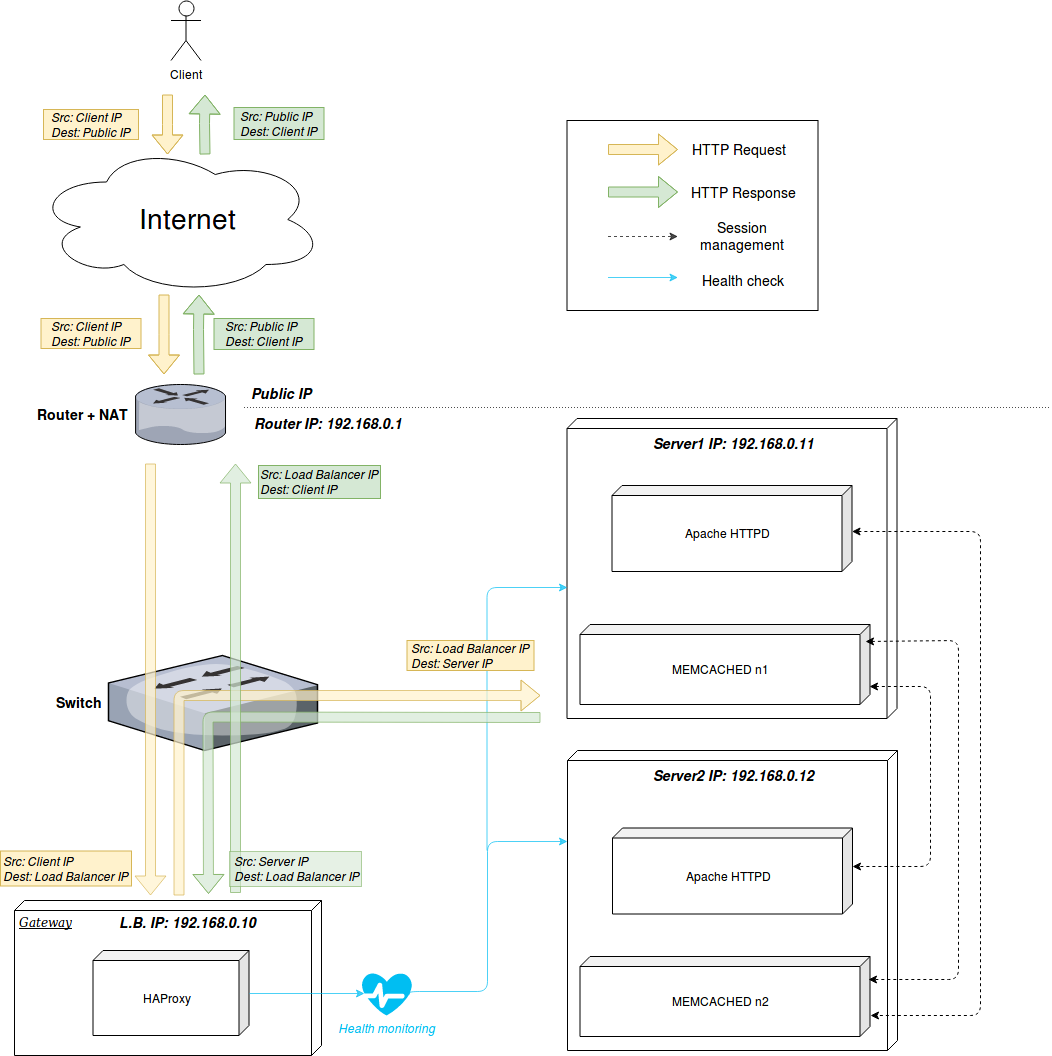

The diagram above was exported from draw.io. Its source (the exported page's mxGraphModel, read from the mxfile embedded in the PNG):
<mxGraphModel dx="1329" dy="1636" grid="1" gridSize="10" guides="1" tooltips="1" connect="1" arrows="1" fold="1" page="1" pageScale="1" pageWidth="1100" pageHeight="850" background="#ffffff" math="0" shadow="0">
  <root>
    <mxCell id="0" />
    <mxCell id="1" parent="0" />
    <mxCell id="qYffmDaJ0A0u68iwHQiH-1" value="" style="verticalAlign=top;align=left;spacingTop=8;spacingLeft=2;spacingRight=12;shape=cube;size=10;direction=south;fontStyle=4;html=1;rounded=0;shadow=0;comic=0;labelBackgroundColor=none;strokeColor=#000000;strokeWidth=1;fillColor=#ffffff;fontFamily=Verdana;fontSize=12;fontColor=#000000;" parent="1" vertex="1">
      <mxGeometry x="597" y="-55" width="330" height="300" as="geometry" />
    </mxCell>
    <mxCell id="w-CwZ7SooRoZ3yKwaLTw-32" value="" style="verticalAlign=top;align=left;spacingTop=8;spacingLeft=2;spacingRight=12;shape=cube;size=10;direction=south;fontStyle=4;html=1;rounded=0;shadow=0;comic=0;labelBackgroundColor=none;strokeColor=#000000;strokeWidth=1;fillColor=#ffffff;fontFamily=Verdana;fontSize=12;fontColor=#000000;" parent="1" vertex="1">
      <mxGeometry x="596.5" y="-387" width="330" height="300" as="geometry" />
    </mxCell>
    <mxCell id="w-CwZ7SooRoZ3yKwaLTw-97" value="" style="endArrow=classic;html=1;strokeColor=#00BEF2;opacity=70;entryX=0.563;entryY=1;entryDx=0;entryDy=0;entryPerimeter=0;" parent="1" target="w-CwZ7SooRoZ3yKwaLTw-32" edge="1">
      <mxGeometry width="50" height="50" relative="1" as="geometry">
        <mxPoint x="516.5" y="45" as="sourcePoint" />
        <mxPoint x="546.5" y="-25" as="targetPoint" />
        <Array as="points">
          <mxPoint x="516.5" y="-218" />
        </Array>
      </mxGeometry>
    </mxCell>
    <mxCell id="w-CwZ7SooRoZ3yKwaLTw-23" value="&lt;i&gt;Gateway&lt;/i&gt;" style="verticalAlign=top;align=left;spacingTop=8;spacingLeft=2;spacingRight=12;shape=cube;size=10;direction=south;fontStyle=4;html=1;rounded=0;shadow=0;comic=0;labelBackgroundColor=none;strokeColor=#000000;strokeWidth=1;fillColor=#ffffff;fontFamily=Verdana;fontSize=12;fontColor=#000000;" parent="1" vertex="1">
      <mxGeometry x="44" y="95" width="307" height="155" as="geometry" />
    </mxCell>
    <mxCell id="w-CwZ7SooRoZ3yKwaLTw-2" value="Client" style="shape=umlActor;verticalLabelPosition=bottom;labelBackgroundColor=#ffffff;verticalAlign=top;html=1;outlineConnect=0;" parent="1" vertex="1">
      <mxGeometry x="200.5" y="-805" width="30" height="60" as="geometry" />
    </mxCell>
    <mxCell id="w-CwZ7SooRoZ3yKwaLTw-9" value="" style="shape=flexArrow;endArrow=classic;html=1;fillColor=#fff2cc;strokeColor=#d6b656;" parent="1" edge="1">
      <mxGeometry width="50" height="50" relative="1" as="geometry">
        <mxPoint x="197" y="-711" as="sourcePoint" />
        <mxPoint x="197" y="-651" as="targetPoint" />
        <Array as="points">
          <mxPoint x="197" y="-681" />
        </Array>
      </mxGeometry>
    </mxCell>
    <mxCell id="w-CwZ7SooRoZ3yKwaLTw-10" value="" style="ellipse;shape=cloud;whiteSpace=wrap;html=1;" parent="1" vertex="1">
      <mxGeometry x="63.5" y="-661" width="290" height="150" as="geometry" />
    </mxCell>
    <mxCell id="w-CwZ7SooRoZ3yKwaLTw-11" value="&lt;font style=&quot;font-size: 28px&quot;&gt;Internet&lt;/font&gt;" style="text;html=1;strokeColor=none;fillColor=none;align=center;verticalAlign=middle;whiteSpace=wrap;rounded=0;" parent="1" vertex="1">
      <mxGeometry x="196.5" y="-596" width="40" height="20" as="geometry" />
    </mxCell>
    <mxCell id="w-CwZ7SooRoZ3yKwaLTw-13" value="Router + NAT" style="verticalLabelPosition=middle;aspect=fixed;html=1;verticalAlign=middle;strokeColor=#6c8ebf;align=right;outlineConnect=0;shape=mxgraph.citrix.router;fillColor=#dae8fc;whiteSpace=wrap;spacing=1;spacingTop=1;labelPosition=left;spacingLeft=0;spacingRight=5;fontStyle=1;fontSize=14;" parent="1" vertex="1">
      <mxGeometry x="165" y="-421" width="91" height="60" as="geometry" />
    </mxCell>
    <mxCell id="w-CwZ7SooRoZ3yKwaLTw-16" value="" style="endArrow=classic;html=1;shape=flexArrow;fillColor=#fff2cc;strokeColor=#d6b656;" parent="1" edge="1">
      <mxGeometry width="50" height="50" relative="1" as="geometry">
        <mxPoint x="193.5" y="-511" as="sourcePoint" />
        <mxPoint x="193.5" y="-431" as="targetPoint" />
        <Array as="points">
          <mxPoint x="193.5" y="-471" />
        </Array>
      </mxGeometry>
    </mxCell>
    <mxCell id="w-CwZ7SooRoZ3yKwaLTw-17" value="Switch" style="verticalLabelPosition=middle;aspect=fixed;html=1;verticalAlign=middle;strokeColor=none;align=right;outlineConnect=0;shape=mxgraph.citrix.switch;labelPosition=left;spacingRight=4;fontStyle=1;fontSize=14;" parent="1" vertex="1">
      <mxGeometry x="138" y="-150" width="209" height="95" as="geometry" />
    </mxCell>
    <mxCell id="w-CwZ7SooRoZ3yKwaLTw-18" value="" style="shape=flexArrow;endArrow=classic;html=1;fillColor=#d5e8d4;strokeColor=#82b366;" parent="1" edge="1">
      <mxGeometry width="50" height="50" relative="1" as="geometry">
        <mxPoint x="228.5" y="-431" as="sourcePoint" />
        <mxPoint x="228.5" y="-511" as="targetPoint" />
        <Array as="points">
          <mxPoint x="228" y="-476" />
        </Array>
      </mxGeometry>
    </mxCell>
    <mxCell id="w-CwZ7SooRoZ3yKwaLTw-22" value="" style="shape=flexArrow;endArrow=classic;html=1;fillColor=#d5e8d4;strokeColor=#82b366;" parent="1" edge="1">
      <mxGeometry width="50" height="50" relative="1" as="geometry">
        <mxPoint x="234.5" y="-651" as="sourcePoint" />
        <mxPoint x="234.5" y="-711" as="targetPoint" />
        <Array as="points">
          <mxPoint x="234" y="-682" />
        </Array>
      </mxGeometry>
    </mxCell>
    <mxCell id="w-CwZ7SooRoZ3yKwaLTw-30" value="HAProxy" style="shape=cube;whiteSpace=wrap;html=1;boundedLbl=1;backgroundOutline=1;darkOpacity=0.05;darkOpacity2=0.1;fillColor=#FFFFFF;size=10;direction=east;flipH=1;" parent="1" vertex="1">
      <mxGeometry x="122.5" y="145" width="156" height="85" as="geometry" />
    </mxCell>
    <mxCell id="w-CwZ7SooRoZ3yKwaLTw-34" value="&lt;div&gt;MEMCACHED n1&lt;/div&gt;" style="shape=cube;whiteSpace=wrap;html=1;boundedLbl=1;backgroundOutline=1;darkOpacity=0.05;darkOpacity2=0.1;fillColor=#FFFFFF;size=10;direction=east;flipH=1;" parent="1" vertex="1">
      <mxGeometry x="609.5" y="-181" width="290" height="80" as="geometry" />
    </mxCell>
    <mxCell id="w-CwZ7SooRoZ3yKwaLTw-20" value="" style="endArrow=classic;html=1;shape=flexArrow;fillColor=#fff2cc;strokeColor=#d6b656;opacity=70;" parent="1" edge="1">
      <mxGeometry width="50" height="50" relative="1" as="geometry">
        <mxPoint x="180" y="-342" as="sourcePoint" />
        <mxPoint x="180" y="90" as="targetPoint" />
      </mxGeometry>
    </mxCell>
    <mxCell id="w-CwZ7SooRoZ3yKwaLTw-62" value="" style="curved=1;endArrow=classic;html=1;opacity=70;shape=flexArrow;fillColor=#fff2cc;strokeColor=#d6b656;" parent="1" edge="1">
      <mxGeometry width="50" height="50" relative="1" as="geometry">
        <mxPoint x="208.5" y="90" as="sourcePoint" />
        <mxPoint x="570" y="-110" as="targetPoint" />
        <Array as="points">
          <mxPoint x="208.5" y="-110" />
          <mxPoint x="345.5" y="-110" />
        </Array>
      </mxGeometry>
    </mxCell>
    <mxCell id="w-CwZ7SooRoZ3yKwaLTw-67" value="" style="curved=1;endArrow=classic;html=1;opacity=70;shape=flexArrow;fillColor=#d5e8d4;strokeColor=#82b366;" parent="1" edge="1">
      <mxGeometry width="50" height="50" relative="1" as="geometry">
        <mxPoint x="570" y="-88" as="sourcePoint" />
        <mxPoint x="238" y="88.5" as="targetPoint" />
        <Array as="points">
          <mxPoint x="237.5" y="-88.5" />
        </Array>
      </mxGeometry>
    </mxCell>
    <mxCell id="w-CwZ7SooRoZ3yKwaLTw-73" value="&lt;div align=&quot;left&quot;&gt;&lt;i&gt;Src: Client IP&lt;/i&gt;&lt;/div&gt;&lt;div align=&quot;left&quot;&gt;&lt;i&gt;Dest: Public IP&lt;br&gt;&lt;/i&gt;&lt;/div&gt;" style="text;html=1;strokeColor=#d6b656;fillColor=#fff2cc;align=center;verticalAlign=middle;whiteSpace=wrap;rounded=0;" parent="1" vertex="1">
      <mxGeometry x="73" y="-696" width="95" height="30" as="geometry" />
    </mxCell>
    <mxCell id="w-CwZ7SooRoZ3yKwaLTw-75" value="&lt;div align=&quot;left&quot;&gt;&lt;i&gt;Src: Client IP&lt;/i&gt;&lt;/div&gt;&lt;div align=&quot;left&quot;&gt;&lt;i&gt;Dest: Public IP&lt;br&gt;&lt;/i&gt;&lt;/div&gt;" style="text;html=1;strokeColor=#d6b656;fillColor=#fff2cc;align=center;verticalAlign=middle;whiteSpace=wrap;rounded=0;" parent="1" vertex="1">
      <mxGeometry x="70.5" y="-487" width="100" height="30" as="geometry" />
    </mxCell>
    <mxCell id="w-CwZ7SooRoZ3yKwaLTw-76" value="&lt;div align=&quot;left&quot;&gt;&lt;i&gt;Src: Client IP&lt;/i&gt;&lt;/div&gt;&lt;div align=&quot;left&quot;&gt;&lt;i&gt;Dest: Load Balancer IP&lt;br&gt;&lt;/i&gt;&lt;/div&gt;" style="text;html=1;strokeColor=#d6b656;fillColor=#fff2cc;align=center;verticalAlign=middle;whiteSpace=wrap;rounded=0;" parent="1" vertex="1">
      <mxGeometry x="30" y="45.5" width="131" height="35" as="geometry" />
    </mxCell>
    <mxCell id="w-CwZ7SooRoZ3yKwaLTw-80" value="&lt;div align=&quot;left&quot;&gt;&lt;i&gt;Src: Load Balancer IP&lt;br&gt;&lt;/i&gt;&lt;/div&gt;&lt;div align=&quot;left&quot;&gt;&lt;i&gt;Dest: Server IP&lt;br&gt;&lt;/i&gt;&lt;/div&gt;" style="text;html=1;strokeColor=#d6b656;fillColor=#fff2cc;align=center;verticalAlign=middle;whiteSpace=wrap;rounded=0;" parent="1" vertex="1">
      <mxGeometry x="436.5" y="-165" width="127" height="30" as="geometry" />
    </mxCell>
    <mxCell id="w-CwZ7SooRoZ3yKwaLTw-81" value="&lt;div align=&quot;left&quot;&gt;&lt;i&gt;Src: Public IP&lt;br&gt;&lt;/i&gt;&lt;/div&gt;&lt;div align=&quot;left&quot;&gt;&lt;i&gt;Dest: Client IP&lt;br&gt;&lt;/i&gt;&lt;/div&gt;" style="text;html=1;strokeColor=#82b366;fillColor=#d5e8d4;align=center;verticalAlign=middle;whiteSpace=wrap;rounded=0;" parent="1" vertex="1">
      <mxGeometry x="243.5" y="-487" width="100" height="31" as="geometry" />
    </mxCell>
    <mxCell id="w-CwZ7SooRoZ3yKwaLTw-82" value="&lt;div align=&quot;left&quot;&gt;&lt;i&gt;Src: Load Balancer IP&lt;br&gt;&lt;/i&gt;&lt;/div&gt;&lt;div align=&quot;left&quot;&gt;&lt;i&gt;Dest: Client IP&lt;br&gt;&lt;/i&gt;&lt;/div&gt;" style="text;html=1;strokeColor=#82b366;fillColor=#d5e8d4;align=center;verticalAlign=middle;whiteSpace=wrap;rounded=0;" parent="1" vertex="1">
      <mxGeometry x="288" y="-340" width="122" height="33" as="geometry" />
    </mxCell>
    <mxCell id="w-CwZ7SooRoZ3yKwaLTw-84" value="&lt;div align=&quot;left&quot;&gt;&lt;i&gt;Src: Public IP&lt;br&gt;&lt;/i&gt;&lt;/div&gt;&lt;div align=&quot;left&quot;&gt;&lt;i&gt;Dest: Client IP&lt;br&gt;&lt;/i&gt;&lt;/div&gt;" style="text;html=1;strokeColor=#82b366;fillColor=#d5e8d4;align=center;verticalAlign=middle;whiteSpace=wrap;rounded=0;" parent="1" vertex="1">
      <mxGeometry x="263.5" y="-698" width="90" height="32" as="geometry" />
    </mxCell>
    <mxCell id="w-CwZ7SooRoZ3yKwaLTw-85" value="" style="endArrow=none;dashed=1;html=1;opacity=70;dashPattern=1 2;" parent="1" edge="1">
      <mxGeometry width="50" height="50" relative="1" as="geometry">
        <mxPoint x="273.5" y="-398" as="sourcePoint" />
        <mxPoint x="1080" y="-398" as="targetPoint" />
      </mxGeometry>
    </mxCell>
    <mxCell id="w-CwZ7SooRoZ3yKwaLTw-86" value="&lt;font style=&quot;font-size: 14px&quot;&gt;&lt;i&gt;&lt;b&gt;L.B. IP: 192.168.0.10&lt;/b&gt;&lt;/i&gt;&lt;/font&gt;" style="text;html=1;strokeColor=none;fillColor=none;align=center;verticalAlign=middle;whiteSpace=wrap;rounded=0;" parent="1" vertex="1">
      <mxGeometry x="142" y="107" width="149" height="20" as="geometry" />
    </mxCell>
    <mxCell id="w-CwZ7SooRoZ3yKwaLTw-87" value="&lt;div style=&quot;font-size: 14px&quot;&gt;&lt;i&gt;&lt;b&gt;Server1 IP: 192.168.0.11&lt;/b&gt;&lt;/i&gt;&lt;/div&gt;" style="text;html=1;strokeColor=none;fillColor=none;align=center;verticalAlign=middle;whiteSpace=wrap;rounded=0;" parent="1" vertex="1">
      <mxGeometry x="673" y="-372" width="178" height="20" as="geometry" />
    </mxCell>
    <mxCell id="w-CwZ7SooRoZ3yKwaLTw-94" value="&lt;font color=&quot;#00BEF2&quot;&gt;&lt;i&gt;Health monitoring&lt;/i&gt;&lt;/font&gt;" style="verticalLabelPosition=bottom;html=1;verticalAlign=top;align=center;strokeColor=none;fillColor=#00BEF2;shape=mxgraph.azure.health_monitoring;" parent="1" vertex="1">
      <mxGeometry x="391.5" y="167.5" width="50" height="42.5" as="geometry" />
    </mxCell>
    <mxCell id="w-CwZ7SooRoZ3yKwaLTw-95" value="" style="endArrow=classic;html=1;opacity=70;exitX=1;exitY=0.5;exitDx=0;exitDy=0;entryX=0.05;entryY=0.48;entryDx=0;entryDy=0;entryPerimeter=0;fillColor=#dae8fc;strokeColor=#00BEF2;" parent="1" source="w-CwZ7SooRoZ3yKwaLTw-30" target="w-CwZ7SooRoZ3yKwaLTw-94" edge="1">
      <mxGeometry width="50" height="50" relative="1" as="geometry">
        <mxPoint x="319" y="185" as="sourcePoint" />
        <mxPoint x="386.5" y="188" as="targetPoint" />
      </mxGeometry>
    </mxCell>
    <mxCell id="w-CwZ7SooRoZ3yKwaLTw-96" value="" style="endArrow=classic;html=1;strokeColor=#00BEF2;opacity=70;exitX=0.945;exitY=0.5;exitDx=0;exitDy=0;exitPerimeter=0;entryX=0.5;entryY=1;entryDx=0;entryDy=0;edgeStyle=orthogonalEdgeStyle;" parent="1" source="w-CwZ7SooRoZ3yKwaLTw-94" edge="1">
      <mxGeometry width="50" height="50" relative="1" as="geometry">
        <mxPoint x="446.5" y="215" as="sourcePoint" />
        <mxPoint x="597" y="36" as="targetPoint" />
        <Array as="points">
          <mxPoint x="516.5" y="186" />
          <mxPoint x="516.5" y="36" />
        </Array>
      </mxGeometry>
    </mxCell>
    <mxCell id="w-CwZ7SooRoZ3yKwaLTw-101" value="&lt;div style=&quot;font-size: 14px&quot; align=&quot;left&quot;&gt;&lt;font style=&quot;font-size: 14px&quot;&gt;&lt;i&gt;&lt;b&gt;Public IP&lt;/b&gt;&lt;/i&gt;&lt;/font&gt;&lt;br&gt;&lt;/div&gt;" style="text;html=1;strokeColor=none;fillColor=none;align=center;verticalAlign=middle;whiteSpace=wrap;rounded=0;" parent="1" vertex="1">
      <mxGeometry x="273.5" y="-422" width="75" height="20" as="geometry" />
    </mxCell>
    <mxCell id="w-CwZ7SooRoZ3yKwaLTw-102" value="&lt;div style=&quot;font-size: 14px&quot; align=&quot;left&quot;&gt;&lt;b&gt;&lt;i&gt;Router IP: 192.168.0.1&lt;/i&gt;&lt;/b&gt;&lt;br&gt;&lt;/div&gt;" style="text;html=1;strokeColor=none;fillColor=none;align=center;verticalAlign=middle;whiteSpace=wrap;rounded=0;" parent="1" vertex="1">
      <mxGeometry x="278.5" y="-392" width="158" height="20" as="geometry" />
    </mxCell>
    <mxCell id="w-CwZ7SooRoZ3yKwaLTw-123" value="" style="rounded=0;whiteSpace=wrap;html=1;fillColor=#ffffff;fontSize=14;strokeColor=#000000;" parent="1" vertex="1">
      <mxGeometry x="596.5" y="-685" width="251" height="190" as="geometry" />
    </mxCell>
    <mxCell id="w-CwZ7SooRoZ3yKwaLTw-124" value="" style="shape=flexArrow;endArrow=classic;html=1;fillColor=#fff2cc;strokeColor=#d6b656;" parent="1" edge="1">
      <mxGeometry width="50" height="50" relative="1" as="geometry">
        <mxPoint x="637.5" y="-656" as="sourcePoint" />
        <mxPoint x="707.5" y="-656" as="targetPoint" />
        <Array as="points">
          <mxPoint x="657.5" y="-656" />
          <mxPoint x="647.5" y="-656" />
        </Array>
      </mxGeometry>
    </mxCell>
    <mxCell id="w-CwZ7SooRoZ3yKwaLTw-125" value="" style="shape=flexArrow;endArrow=classic;html=1;fillColor=#d5e8d4;strokeColor=#82b366;" parent="1" edge="1">
      <mxGeometry width="50" height="50" relative="1" as="geometry">
        <mxPoint x="637.5" y="-613.5" as="sourcePoint" />
        <mxPoint x="707.5" y="-613.5" as="targetPoint" />
        <Array as="points">
          <mxPoint x="657.5" y="-613.5" />
          <mxPoint x="647.5" y="-613.5" />
        </Array>
      </mxGeometry>
    </mxCell>
    <mxCell id="w-CwZ7SooRoZ3yKwaLTw-126" value="HTTP Request" style="text;html=1;strokeColor=none;fillColor=none;align=center;verticalAlign=middle;whiteSpace=wrap;rounded=0;fontSize=14;" parent="1" vertex="1">
      <mxGeometry x="715.5" y="-665.5" width="105" height="20" as="geometry" />
    </mxCell>
    <mxCell id="w-CwZ7SooRoZ3yKwaLTw-127" value="HTTP Response" style="text;html=1;strokeColor=none;fillColor=none;align=center;verticalAlign=middle;whiteSpace=wrap;rounded=0;fontSize=14;" parent="1" vertex="1">
      <mxGeometry x="716.5" y="-623" width="112" height="20" as="geometry" />
    </mxCell>
    <mxCell id="w-CwZ7SooRoZ3yKwaLTw-128" value="" style="endArrow=classic;html=1;strokeColor=#000000;fontSize=14;opacity=70;dashed=1;" parent="1" edge="1">
      <mxGeometry width="50" height="50" relative="1" as="geometry">
        <mxPoint x="637.5" y="-569" as="sourcePoint" />
        <mxPoint x="707.5" y="-569" as="targetPoint" />
      </mxGeometry>
    </mxCell>
    <mxCell id="w-CwZ7SooRoZ3yKwaLTw-129" value="Session management" style="text;html=1;strokeColor=none;fillColor=none;align=center;verticalAlign=middle;whiteSpace=wrap;rounded=0;fontSize=14;" parent="1" vertex="1">
      <mxGeometry x="725.5" y="-580" width="92" height="22" as="geometry" />
    </mxCell>
    <mxCell id="w-CwZ7SooRoZ3yKwaLTw-130" value="" style="endArrow=classic;html=1;opacity=70;exitX=1;exitY=0.5;exitDx=0;exitDy=0;fillColor=#dae8fc;strokeColor=#00BEF2;" parent="1" edge="1">
      <mxGeometry width="50" height="50" relative="1" as="geometry">
        <mxPoint x="637.5" y="-528" as="sourcePoint" />
        <mxPoint x="707.5" y="-528" as="targetPoint" />
      </mxGeometry>
    </mxCell>
    <mxCell id="w-CwZ7SooRoZ3yKwaLTw-131" value="Health check" style="text;html=1;strokeColor=none;fillColor=none;align=center;verticalAlign=middle;whiteSpace=wrap;rounded=0;fontSize=14;" parent="1" vertex="1">
      <mxGeometry x="725.5" y="-535" width="92" height="20" as="geometry" />
    </mxCell>
    <mxCell id="0f3exQDoohuSE0WLdzg1-1" value="" style="shape=flexArrow;endArrow=classic;html=1;fillColor=#d5e8d4;strokeColor=#82b366;opacity=70;" parent="1" edge="1">
      <mxGeometry width="50" height="50" relative="1" as="geometry">
        <mxPoint x="265" y="87.5" as="sourcePoint" />
        <mxPoint x="265" y="-342" as="targetPoint" />
      </mxGeometry>
    </mxCell>
    <mxCell id="0f3exQDoohuSE0WLdzg1-2" value="&lt;div align=&quot;left&quot;&gt;&lt;i&gt;Src: Server IP&lt;br&gt;&lt;/i&gt;&lt;/div&gt;&lt;div align=&quot;left&quot;&gt;&lt;i&gt;Dest: &lt;/i&gt;&lt;i&gt;&lt;i&gt;Load Balancer IP&lt;/i&gt;&lt;/i&gt;&lt;/div&gt;" style="text;html=1;strokeColor=#82b366;fillColor=#d5e8d4;align=center;verticalAlign=middle;whiteSpace=wrap;rounded=0;opacity=60;" parent="1" vertex="1">
      <mxGeometry x="259" y="46" width="132" height="35" as="geometry" />
    </mxCell>
    <mxCell id="qYffmDaJ0A0u68iwHQiH-2" value="MEMCACHED n2" style="shape=cube;whiteSpace=wrap;html=1;boundedLbl=1;backgroundOutline=1;darkOpacity=0.05;darkOpacity2=0.1;fillColor=#FFFFFF;size=10;direction=east;flipH=1;" parent="1" vertex="1">
      <mxGeometry x="609.5" y="151" width="290" height="80" as="geometry" />
    </mxCell>
    <mxCell id="qYffmDaJ0A0u68iwHQiH-4" value="&lt;div style=&quot;font-size: 14px&quot;&gt;&lt;i&gt;&lt;b&gt;Server2 IP: 192.168.0.12&lt;/b&gt;&lt;/i&gt;&lt;/div&gt;" style="text;html=1;strokeColor=none;fillColor=none;align=center;verticalAlign=middle;whiteSpace=wrap;rounded=0;" parent="1" vertex="1">
      <mxGeometry x="673" y="-40" width="178" height="20" as="geometry" />
    </mxCell>
    <mxCell id="qYffmDaJ0A0u68iwHQiH-9" value="Apache HTTPD" style="shape=cube;whiteSpace=wrap;html=1;boundedLbl=1;backgroundOutline=1;darkOpacity=0.05;darkOpacity2=0.1;fillColor=#FFFFFF;size=10;direction=east;flipH=1;" parent="1" vertex="1">
      <mxGeometry x="642" y="22.5" width="240" height="86" as="geometry" />
    </mxCell>
    <mxCell id="qYffmDaJ0A0u68iwHQiH-13" value="" style="endArrow=classic;html=1;dashed=1;startArrow=classic;startFill=1;entryX=0;entryY=0;entryDx=0;entryDy=38;entryPerimeter=0;exitX=0.002;exitY=0.775;exitDx=0;exitDy=0;exitPerimeter=0;" parent="1" edge="1" target="qYffmDaJ0A0u68iwHQiH-9" source="w-CwZ7SooRoZ3yKwaLTw-34">
      <mxGeometry width="50" height="50" relative="1" as="geometry">
        <mxPoint x="900" y="-146" as="sourcePoint" />
        <mxPoint x="910" y="98" as="targetPoint" />
        <Array as="points">
          <mxPoint x="960" y="-119" />
          <mxPoint x="960" y="-20" />
          <mxPoint x="960" y="61" />
        </Array>
      </mxGeometry>
    </mxCell>
    <mxCell id="w-CwZ7SooRoZ3yKwaLTw-54" value="" style="endArrow=classic;html=1;edgeStyle=orthogonalEdgeStyle;dashed=1;startArrow=classic;startFill=1;" parent="1" edge="1" source="YTXKCCe2t5QxnSia3WLY-1">
      <mxGeometry width="50" height="50" relative="1" as="geometry">
        <mxPoint x="750" y="-274" as="sourcePoint" />
        <mxPoint x="900" y="210" as="targetPoint" />
        <Array as="points">
          <mxPoint x="1010" y="-274" />
          <mxPoint x="1010" y="210" />
          <mxPoint x="900" y="210" />
        </Array>
      </mxGeometry>
    </mxCell>
    <mxCell id="YTXKCCe2t5QxnSia3WLY-1" value="Apache HTTPD" style="shape=cube;whiteSpace=wrap;html=1;boundedLbl=1;backgroundOutline=1;darkOpacity=0.05;darkOpacity2=0.1;fillColor=#FFFFFF;size=10;direction=east;flipH=1;" vertex="1" parent="1">
      <mxGeometry x="641.5" y="-320" width="240" height="86" as="geometry" />
    </mxCell>
    <mxCell id="YTXKCCe2t5QxnSia3WLY-5" value="" style="endArrow=classic;html=1;dashed=1;startArrow=classic;startFill=1;entryX=0.005;entryY=0.288;entryDx=0;entryDy=0;entryPerimeter=0;exitX=0.016;exitY=0.213;exitDx=0;exitDy=0;exitPerimeter=0;" edge="1" parent="1" source="w-CwZ7SooRoZ3yKwaLTw-34" target="qYffmDaJ0A0u68iwHQiH-2">
      <mxGeometry width="50" height="50" relative="1" as="geometry">
        <mxPoint x="927" y="-165" as="sourcePoint" />
        <mxPoint x="910" y="15" as="targetPoint" />
        <Array as="points">
          <mxPoint x="988" y="-165" />
          <mxPoint x="988" y="-66" />
          <mxPoint x="988" y="174" />
        </Array>
      </mxGeometry>
    </mxCell>
  </root>
</mxGraphModel>